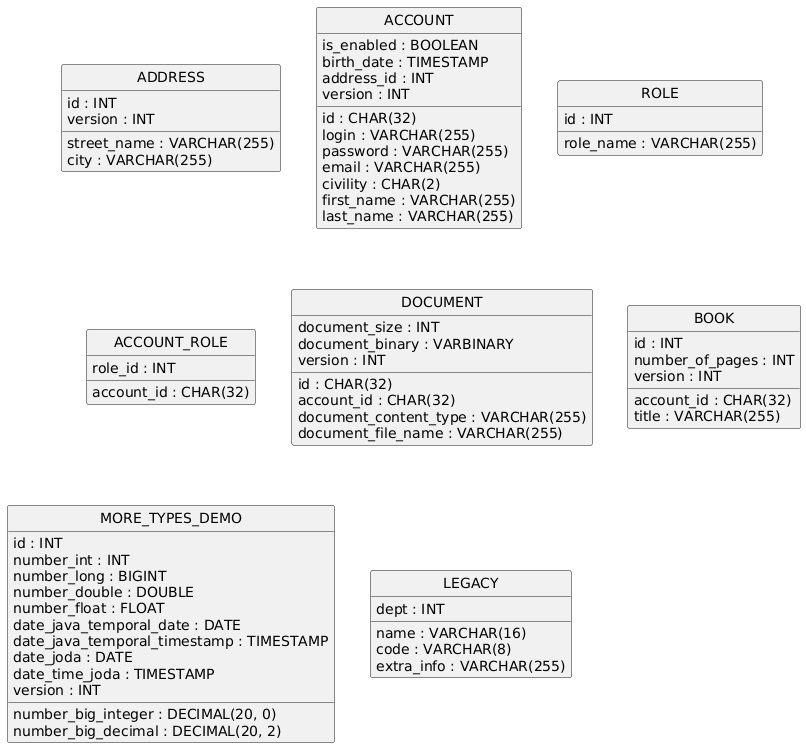

The diagram above was rendered by PlantUML. Its source (embedded in the PNG):
@startuml
hide circle
skinparam linetype ortho

entity "ADDRESS" as ADDRESS {
  id : INT
  street_name : VARCHAR(255)
  city : VARCHAR(255)
  version : INT
}

entity "ACCOUNT" as ACCOUNT {
  id : CHAR(32)
  login : VARCHAR(255)
  password : VARCHAR(255)
  email : VARCHAR(255)
  is_enabled : BOOLEAN
  civility : CHAR(2)
  first_name : VARCHAR(255)
  last_name : VARCHAR(255)
  birth_date : TIMESTAMP
  address_id : INT
  version : INT
}

entity "ROLE" as ROLE {
  id : INT
  role_name : VARCHAR(255)
}

entity "ACCOUNT_ROLE" as ACCOUNT_ROLE {
  account_id : CHAR(32)
  role_id : INT
}

entity "DOCUMENT" as DOCUMENT {
  id : CHAR(32)
  account_id : CHAR(32)
  document_content_type : VARCHAR(255)
  document_size : INT
  document_file_name : VARCHAR(255)
  document_binary : VARBINARY
  version : INT
}

entity "BOOK" as BOOK {
  id : INT
  account_id : CHAR(32)
  title : VARCHAR(255)
  number_of_pages : INT
  version : INT
}

entity "MORE_TYPES_DEMO" as MORE_TYPES_DEMO {
  id : INT
  number_int : INT
  number_long : BIGINT
  number_double : DOUBLE
  number_float : FLOAT
  number_big_integer : DECIMAL(20, 0)
  number_big_decimal : DECIMAL(20, 2)
  date_java_temporal_date : DATE
  date_java_temporal_timestamp : TIMESTAMP
  date_joda : DATE
  date_time_joda : TIMESTAMP
  version : INT
}

entity "LEGACY" as LEGACY {
  name : VARCHAR(16)
  code : VARCHAR(8)
  dept : INT
  extra_info : VARCHAR(255)
}

@enduml